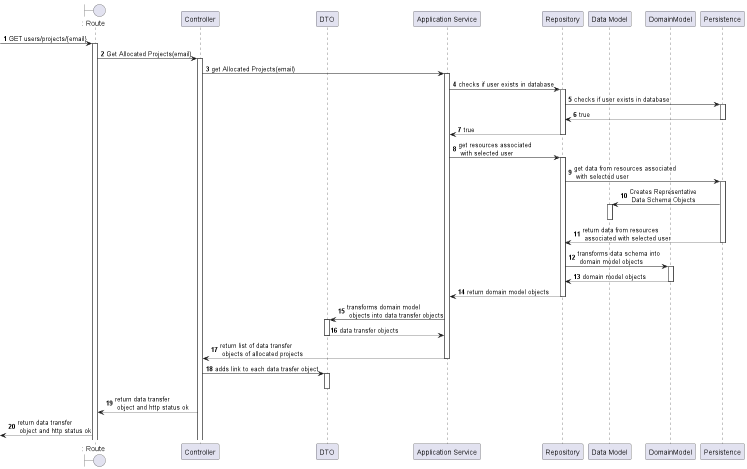

The diagram above was rendered by PlantUML. Its source (embedded in the PNG):
@startuml
autonumber
boundary ": Route" as route

 -> route : GET users/projects/{email}
activate route
route -> "Controller" as Controller : Get Allocated Projects(email)
activate Controller
participant DTO
Controller -> "Application Service" as AppServ : get Allocated Projects(email)
activate AppServ
AppServ -> "Repository" as Repository : checks if user exists in database
participant "Data Model" as DM
participant DomainModel
activate Repository
Repository -> "Persistence" as Persistence : checks if user exists in database
activate Persistence
Persistence --> Repository : true
deactivate Persistence
Repository --> AppServ : true
deactivate Repository
AppServ -> Repository : get resources associated \n with selected user
activate Repository
Repository -> Persistence : get data from resources associated \n with selected user
activate Persistence

Persistence -> DM : Creates Representative \n Data Schema Objects
activate DM
deactivate DM
Persistence --> Repository : return data from resources \n associated with selected user
deactivate Persistence
Repository -> DomainModel : transforms data schema into \n domain model objects
activate DomainModel
DomainModel --> Repository : domain model objects
deactivate DomainModel
Repository --> AppServ : return domain model objects
deactivate Repository
AppServ -> DTO : transforms domain model \n objects into data transfer objects
activate DTO
DTO --> AppServ : data transfer objects
deactivate DTO
AppServ --> Controller : return list of data transfer \n objects of allocated projects
deactivate AppServ
Controller -> DTO : adds link to each data trasfer object
activate DTO
deactivate DTO
Controller --> route : return data transfer \n object and http status ok
<--route : return data transfer \n object and http status ok

@enduml